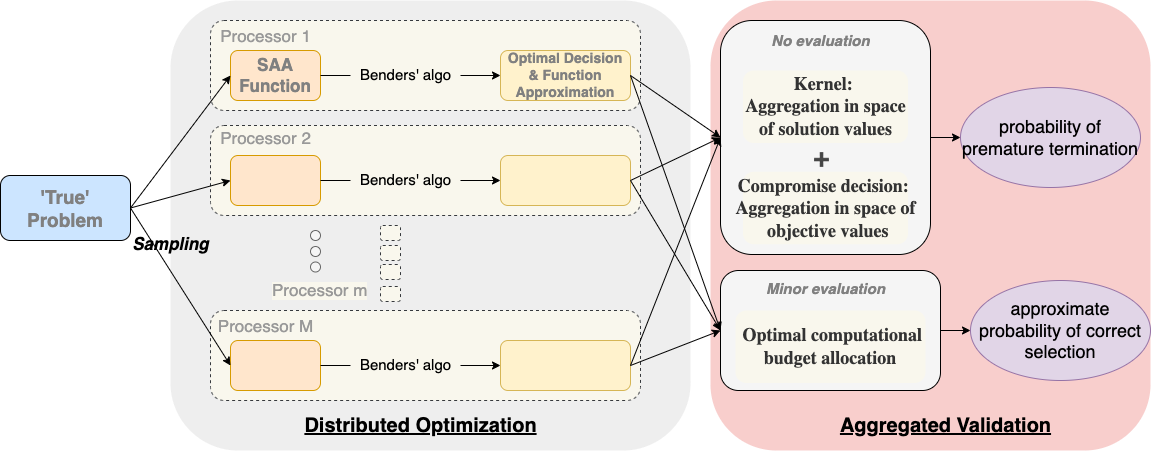

The diagram above was exported from draw.io. Its source (the exported page's mxGraphModel, read from the mxfile embedded in the PNG):
<mxGraphModel dx="1234" dy="876" grid="1" gridSize="10" guides="1" tooltips="1" connect="1" arrows="1" fold="1" page="1" pageScale="1" pageWidth="1100" pageHeight="850" math="0" shadow="0">
  <root>
    <mxCell id="0" />
    <mxCell id="1" parent="0" />
    <mxCell id="gJhrLXkI01BRF5J0i1eZ-1" value="" style="rounded=1;whiteSpace=wrap;html=1;fillColor=#f8cecc;strokeColor=none;" parent="1" vertex="1">
      <mxGeometry x="780" y="190" width="440" height="450" as="geometry" />
    </mxCell>
    <mxCell id="hQSKM6C0FLnVfXuNVJKD-42" value="" style="rounded=1;whiteSpace=wrap;html=1;dashed=1;fontSize=16;dashPattern=1 1;fillColor=#eeeeee;strokeColor=none;" parent="1" vertex="1">
      <mxGeometry x="240" y="190" width="520" height="450" as="geometry" />
    </mxCell>
    <mxCell id="hQSKM6C0FLnVfXuNVJKD-27" value="" style="rounded=1;whiteSpace=wrap;html=1;fontSize=18;fillColor=#f9f7ed;strokeColor=#36393d;dashed=1;" parent="1" vertex="1">
      <mxGeometry x="280" y="500" width="430" height="90" as="geometry" />
    </mxCell>
    <mxCell id="hQSKM6C0FLnVfXuNVJKD-26" value="" style="rounded=1;whiteSpace=wrap;html=1;fontSize=18;fillColor=#f9f7ed;strokeColor=#36393d;dashed=1;" parent="1" vertex="1">
      <mxGeometry x="280" y="315" width="430" height="90" as="geometry" />
    </mxCell>
    <mxCell id="hQSKM6C0FLnVfXuNVJKD-25" value="" style="rounded=1;whiteSpace=wrap;html=1;fontSize=18;fillColor=#f9f7ed;strokeColor=#36393d;dashed=1;" parent="1" vertex="1">
      <mxGeometry x="280" y="210" width="430" height="90" as="geometry" />
    </mxCell>
    <mxCell id="hQSKM6C0FLnVfXuNVJKD-5" value="&lt;b style=&quot;font-family: &amp;#34;helvetica&amp;#34; ; font-style: normal ; letter-spacing: normal ; text-align: center ; text-indent: 0px ; text-transform: none ; word-spacing: 0px&quot;&gt;&lt;font style=&quot;font-size: 17px&quot;&gt;SAA Function&lt;/font&gt;&lt;/b&gt;" style="rounded=1;whiteSpace=wrap;html=1;fillColor=#ffe6cc;strokeColor=#d79b00;fontColor=#808080;" parent="1" vertex="1">
      <mxGeometry x="300" y="240" width="90" height="50" as="geometry" />
    </mxCell>
    <mxCell id="hQSKM6C0FLnVfXuNVJKD-7" value="" style="rounded=1;whiteSpace=wrap;html=1;fillColor=#ffe6cc;strokeColor=#d79b00;" parent="1" vertex="1">
      <mxGeometry x="300" y="345" width="90" height="50" as="geometry" />
    </mxCell>
    <mxCell id="hQSKM6C0FLnVfXuNVJKD-8" value="" style="rounded=1;whiteSpace=wrap;html=1;fillColor=#ffe6cc;strokeColor=#d79b00;" parent="1" vertex="1">
      <mxGeometry x="300" y="530" width="90" height="50" as="geometry" />
    </mxCell>
    <mxCell id="hQSKM6C0FLnVfXuNVJKD-9" value="&lt;b&gt;&lt;font style=&quot;font-size: 14px;&quot;&gt;Optimal Decision &amp;amp; Function Approximation&lt;/font&gt;&lt;/b&gt;" style="rounded=1;whiteSpace=wrap;html=1;fillColor=#fff2cc;strokeColor=#d6b656;fontColor=#808080;" parent="1" vertex="1">
      <mxGeometry x="570" y="240" width="130" height="50" as="geometry" />
    </mxCell>
    <mxCell id="hQSKM6C0FLnVfXuNVJKD-10" value="" style="rounded=1;whiteSpace=wrap;html=1;fillColor=#fff2cc;strokeColor=#d6b656;" parent="1" vertex="1">
      <mxGeometry x="570" y="345" width="130" height="50" as="geometry" />
    </mxCell>
    <mxCell id="hQSKM6C0FLnVfXuNVJKD-11" value="" style="rounded=1;whiteSpace=wrap;html=1;fillColor=#fff2cc;strokeColor=#d6b656;" parent="1" vertex="1">
      <mxGeometry x="570" y="530" width="130" height="50" as="geometry" />
    </mxCell>
    <mxCell id="SNePFoDDML0oSQKYBS_D-14" value="" style="edgeStyle=orthogonalEdgeStyle;rounded=0;orthogonalLoop=1;jettySize=auto;html=1;fontSize=18;fontColor=#333333;" parent="1" source="hQSKM6C0FLnVfXuNVJKD-12" target="SNePFoDDML0oSQKYBS_D-12" edge="1">
      <mxGeometry relative="1" as="geometry" />
    </mxCell>
    <mxCell id="hQSKM6C0FLnVfXuNVJKD-12" value="" style="rounded=1;whiteSpace=wrap;html=1;fontSize=16;fillColor=#f5f5f5;strokeColor=default;fontColor=#333333;" parent="1" vertex="1">
      <mxGeometry x="790" y="210" width="210" height="234" as="geometry" />
    </mxCell>
    <mxCell id="hQSKM6C0FLnVfXuNVJKD-16" value="" style="endArrow=classic;html=1;rounded=0;fontSize=16;exitX=1;exitY=0.5;exitDx=0;exitDy=0;entryX=0;entryY=0.5;entryDx=0;entryDy=0;" parent="1" source="hQSKM6C0FLnVfXuNVJKD-58" target="hQSKM6C0FLnVfXuNVJKD-5" edge="1">
      <mxGeometry width="50" height="50" relative="1" as="geometry">
        <mxPoint x="190" y="400" as="sourcePoint" />
        <mxPoint x="730" y="380" as="targetPoint" />
      </mxGeometry>
    </mxCell>
    <mxCell id="hQSKM6C0FLnVfXuNVJKD-17" value="" style="endArrow=classic;html=1;rounded=0;fontSize=16;exitX=1;exitY=0.5;exitDx=0;exitDy=0;entryX=0;entryY=0.5;entryDx=0;entryDy=0;" parent="1" source="hQSKM6C0FLnVfXuNVJKD-58" target="hQSKM6C0FLnVfXuNVJKD-7" edge="1">
      <mxGeometry width="50" height="50" relative="1" as="geometry">
        <mxPoint x="190" y="400" as="sourcePoint" />
        <mxPoint x="340" y="265" as="targetPoint" />
      </mxGeometry>
    </mxCell>
    <mxCell id="hQSKM6C0FLnVfXuNVJKD-18" value="" style="endArrow=classic;html=1;rounded=0;fontSize=16;entryX=0;entryY=0.5;entryDx=0;entryDy=0;exitX=1;exitY=0.5;exitDx=0;exitDy=0;" parent="1" source="hQSKM6C0FLnVfXuNVJKD-58" target="hQSKM6C0FLnVfXuNVJKD-8" edge="1">
      <mxGeometry width="50" height="50" relative="1" as="geometry">
        <mxPoint x="190" y="400" as="sourcePoint" />
        <mxPoint x="340" y="355" as="targetPoint" />
      </mxGeometry>
    </mxCell>
    <mxCell id="hQSKM6C0FLnVfXuNVJKD-19" value="" style="endArrow=classic;html=1;rounded=0;fontSize=16;exitX=1;exitY=0.5;exitDx=0;exitDy=0;entryX=0;entryY=0.5;entryDx=0;entryDy=0;startArrow=none;" parent="1" source="hQSKM6C0FLnVfXuNVJKD-45" target="hQSKM6C0FLnVfXuNVJKD-9" edge="1">
      <mxGeometry width="50" height="50" relative="1" as="geometry">
        <mxPoint x="240" y="390" as="sourcePoint" />
        <mxPoint x="350" y="375" as="targetPoint" />
      </mxGeometry>
    </mxCell>
    <mxCell id="hQSKM6C0FLnVfXuNVJKD-20" value="" style="endArrow=classic;html=1;rounded=0;fontSize=16;exitX=1;exitY=0.5;exitDx=0;exitDy=0;entryX=0;entryY=0.5;entryDx=0;entryDy=0;startArrow=none;" parent="1" source="hQSKM6C0FLnVfXuNVJKD-48" target="hQSKM6C0FLnVfXuNVJKD-10" edge="1">
      <mxGeometry width="50" height="50" relative="1" as="geometry">
        <mxPoint x="250" y="425" as="sourcePoint" />
        <mxPoint x="360" y="410" as="targetPoint" />
      </mxGeometry>
    </mxCell>
    <mxCell id="hQSKM6C0FLnVfXuNVJKD-21" value="" style="endArrow=classic;html=1;rounded=0;fontSize=16;exitX=1;exitY=0.5;exitDx=0;exitDy=0;entryX=0;entryY=0.5;entryDx=0;entryDy=0;startArrow=none;" parent="1" source="hQSKM6C0FLnVfXuNVJKD-51" target="hQSKM6C0FLnVfXuNVJKD-11" edge="1">
      <mxGeometry width="50" height="50" relative="1" as="geometry">
        <mxPoint x="260" y="460" as="sourcePoint" />
        <mxPoint x="370" y="445" as="targetPoint" />
      </mxGeometry>
    </mxCell>
    <mxCell id="hQSKM6C0FLnVfXuNVJKD-22" value="" style="endArrow=classic;html=1;rounded=0;fontSize=16;exitX=1;exitY=0.5;exitDx=0;exitDy=0;entryX=0;entryY=0.5;entryDx=0;entryDy=0;" parent="1" source="hQSKM6C0FLnVfXuNVJKD-9" target="hQSKM6C0FLnVfXuNVJKD-12" edge="1">
      <mxGeometry width="50" height="50" relative="1" as="geometry">
        <mxPoint x="270" y="410" as="sourcePoint" />
        <mxPoint x="380" y="395" as="targetPoint" />
      </mxGeometry>
    </mxCell>
    <mxCell id="hQSKM6C0FLnVfXuNVJKD-23" value="" style="endArrow=classic;html=1;rounded=0;fontSize=16;exitX=1;exitY=0.5;exitDx=0;exitDy=0;entryX=0;entryY=0.5;entryDx=0;entryDy=0;" parent="1" source="hQSKM6C0FLnVfXuNVJKD-10" target="hQSKM6C0FLnVfXuNVJKD-12" edge="1">
      <mxGeometry width="50" height="50" relative="1" as="geometry">
        <mxPoint x="280" y="420" as="sourcePoint" />
        <mxPoint x="390" y="405" as="targetPoint" />
      </mxGeometry>
    </mxCell>
    <mxCell id="hQSKM6C0FLnVfXuNVJKD-24" value="" style="endArrow=classic;html=1;rounded=0;fontSize=16;exitX=1;exitY=0.5;exitDx=0;exitDy=0;entryX=0;entryY=0.5;entryDx=0;entryDy=0;" parent="1" source="hQSKM6C0FLnVfXuNVJKD-11" target="hQSKM6C0FLnVfXuNVJKD-12" edge="1">
      <mxGeometry width="50" height="50" relative="1" as="geometry">
        <mxPoint x="290" y="430" as="sourcePoint" />
        <mxPoint x="400" y="415" as="targetPoint" />
      </mxGeometry>
    </mxCell>
    <mxCell id="hQSKM6C0FLnVfXuNVJKD-33" value="&lt;font style=&quot;font-size: 17px&quot; color=&quot;#999999&quot;&gt;Processor 1&lt;/font&gt;" style="text;html=1;align=center;verticalAlign=middle;resizable=0;points=[];autosize=1;strokeColor=none;fillColor=none;fontSize=18;" parent="1" vertex="1">
      <mxGeometry x="280" y="210" width="110" height="30" as="geometry" />
    </mxCell>
    <mxCell id="hQSKM6C0FLnVfXuNVJKD-34" value="&lt;font style=&quot;font-size: 17px&quot; color=&quot;#999999&quot;&gt;Processor 2&lt;/font&gt;" style="text;html=1;align=center;verticalAlign=middle;resizable=0;points=[];autosize=1;strokeColor=none;fillColor=none;fontSize=18;" parent="1" vertex="1">
      <mxGeometry x="280" y="312" width="110" height="30" as="geometry" />
    </mxCell>
    <mxCell id="hQSKM6C0FLnVfXuNVJKD-35" value="&lt;font style=&quot;font-size: 17px&quot; color=&quot;#999999&quot;&gt;Processor M&lt;/font&gt;" style="text;html=1;align=center;verticalAlign=middle;resizable=0;points=[];autosize=1;strokeColor=none;fillColor=none;fontSize=18;" parent="1" vertex="1">
      <mxGeometry x="280" y="500" width="110" height="30" as="geometry" />
    </mxCell>
    <mxCell id="hQSKM6C0FLnVfXuNVJKD-36" value="" style="rounded=1;whiteSpace=wrap;html=1;fontSize=18;fillColor=#f9f7ed;strokeColor=#36393d;dashed=1;" parent="1" vertex="1">
      <mxGeometry x="450" y="415" width="20" height="15" as="geometry" />
    </mxCell>
    <mxCell id="hQSKM6C0FLnVfXuNVJKD-38" value="" style="rounded=1;whiteSpace=wrap;html=1;fontSize=18;fillColor=#f9f7ed;strokeColor=#36393d;dashed=1;" parent="1" vertex="1">
      <mxGeometry x="450" y="435" width="20" height="15" as="geometry" />
    </mxCell>
    <mxCell id="hQSKM6C0FLnVfXuNVJKD-39" value="" style="rounded=1;whiteSpace=wrap;html=1;fontSize=18;fillColor=#f9f7ed;strokeColor=#36393d;dashed=1;" parent="1" vertex="1">
      <mxGeometry x="450" y="476" width="20" height="15" as="geometry" />
    </mxCell>
    <mxCell id="hQSKM6C0FLnVfXuNVJKD-41" value="&lt;span style=&quot;font-family: &amp;#34;helvetica&amp;#34; ; font-style: normal ; font-weight: 400 ; letter-spacing: normal ; text-align: center ; text-indent: 0px ; text-transform: none ; word-spacing: 0px ; display: inline ; float: none ; background-color: rgb(249 , 247 , 237)&quot;&gt;&lt;font color=&quot;#999999&quot; style=&quot;font-size: 17px&quot;&gt;Processor m&lt;/font&gt;&lt;/span&gt;" style="text;whiteSpace=wrap;html=1;fontSize=16;fontColor=#F9F7ED;labelBackgroundColor=none;" parent="1" vertex="1">
      <mxGeometry x="340" y="462.5" width="110" height="30" as="geometry" />
    </mxCell>
    <mxCell id="hQSKM6C0FLnVfXuNVJKD-44" value="&lt;b&gt;&lt;font size=&quot;1&quot;&gt;&lt;u style=&quot;font-size: 20px&quot;&gt;Distributed Optimization&lt;/u&gt;&lt;/font&gt;&lt;/b&gt;" style="text;html=1;align=center;verticalAlign=middle;resizable=0;points=[];autosize=1;strokeColor=none;fillColor=#eeeeee;fontSize=16;" parent="1" vertex="1">
      <mxGeometry x="365" y="600" width="250" height="30" as="geometry" />
    </mxCell>
    <mxCell id="hQSKM6C0FLnVfXuNVJKD-48" value="&lt;span style=&quot;color: rgb(0 , 0 , 0) ; font-size: 15px&quot;&gt;Benders' algo&lt;/span&gt;" style="text;html=1;align=center;verticalAlign=middle;resizable=0;points=[];autosize=1;strokeColor=none;fillColor=none;fontSize=16;fontColor=#808080;" parent="1" vertex="1">
      <mxGeometry x="420" y="355" width="110" height="30" as="geometry" />
    </mxCell>
    <mxCell id="hQSKM6C0FLnVfXuNVJKD-49" value="" style="endArrow=none;html=1;rounded=0;fontSize=16;exitX=1;exitY=0.5;exitDx=0;exitDy=0;entryX=0;entryY=0.5;entryDx=0;entryDy=0;" parent="1" source="hQSKM6C0FLnVfXuNVJKD-7" target="hQSKM6C0FLnVfXuNVJKD-48" edge="1">
      <mxGeometry width="50" height="50" relative="1" as="geometry">
        <mxPoint x="390" y="370" as="sourcePoint" />
        <mxPoint x="530" y="370" as="targetPoint" />
      </mxGeometry>
    </mxCell>
    <mxCell id="hQSKM6C0FLnVfXuNVJKD-45" value="&lt;font style=&quot;font-size: 15px&quot; color=&quot;#000000&quot;&gt;Benders' algo&lt;/font&gt;" style="text;html=1;align=center;verticalAlign=middle;resizable=0;points=[];autosize=1;strokeColor=none;fillColor=none;fontSize=16;fontColor=#808080;dashed=1;dashPattern=1 4;" parent="1" vertex="1">
      <mxGeometry x="420" y="250" width="110" height="30" as="geometry" />
    </mxCell>
    <mxCell id="hQSKM6C0FLnVfXuNVJKD-50" value="" style="endArrow=none;html=1;rounded=0;fontSize=16;exitX=1;exitY=0.5;exitDx=0;exitDy=0;entryX=0;entryY=0.5;entryDx=0;entryDy=0;" parent="1" source="hQSKM6C0FLnVfXuNVJKD-5" target="hQSKM6C0FLnVfXuNVJKD-45" edge="1">
      <mxGeometry width="50" height="50" relative="1" as="geometry">
        <mxPoint x="390" y="265" as="sourcePoint" />
        <mxPoint x="530" y="265" as="targetPoint" />
      </mxGeometry>
    </mxCell>
    <mxCell id="hQSKM6C0FLnVfXuNVJKD-51" value="&lt;span style=&quot;color: rgb(0 , 0 , 0) ; font-size: 15px&quot;&gt;Benders' algo&lt;/span&gt;" style="text;html=1;align=center;verticalAlign=middle;resizable=0;points=[];autosize=1;strokeColor=none;fillColor=none;fontSize=16;fontColor=#808080;" parent="1" vertex="1">
      <mxGeometry x="420" y="540" width="110" height="30" as="geometry" />
    </mxCell>
    <mxCell id="hQSKM6C0FLnVfXuNVJKD-52" value="" style="endArrow=none;html=1;rounded=0;fontSize=16;exitX=1;exitY=0.5;exitDx=0;exitDy=0;entryX=0;entryY=0.5;entryDx=0;entryDy=0;" parent="1" source="hQSKM6C0FLnVfXuNVJKD-8" target="hQSKM6C0FLnVfXuNVJKD-51" edge="1">
      <mxGeometry width="50" height="50" relative="1" as="geometry">
        <mxPoint x="390" y="555" as="sourcePoint" />
        <mxPoint x="530" y="555" as="targetPoint" />
      </mxGeometry>
    </mxCell>
    <mxCell id="hQSKM6C0FLnVfXuNVJKD-58" value="" style="rounded=1;whiteSpace=wrap;html=1;fontSize=13;strokeColor=default;fillColor=#cce5ff;" parent="1" vertex="1">
      <mxGeometry x="70" y="365" width="130" height="65" as="geometry" />
    </mxCell>
    <mxCell id="hQSKM6C0FLnVfXuNVJKD-3" value="&lt;font size=&quot;1&quot;&gt;&lt;span style=&quot;font-size: 19px&quot;&gt;&lt;b&gt;'True' Problem&lt;/b&gt;&lt;/span&gt;&lt;/font&gt;" style="text;html=1;strokeColor=none;fillColor=none;align=center;verticalAlign=middle;whiteSpace=wrap;rounded=0;fontColor=#808080;" parent="1" vertex="1">
      <mxGeometry x="75" y="377.5" width="120" height="40" as="geometry" />
    </mxCell>
    <mxCell id="hQSKM6C0FLnVfXuNVJKD-78" value="&lt;font size=&quot;1&quot;&gt;&lt;i style=&quot;font-size: 17px&quot;&gt;Sampling&lt;/i&gt;&lt;/font&gt;" style="text;html=1;align=center;verticalAlign=middle;resizable=0;points=[];autosize=1;strokeColor=none;fillColor=none;fontSize=13;fontColor=#000000;fontStyle=1" parent="1" vertex="1">
      <mxGeometry x="195" y="424" width="90" height="20" as="geometry" />
    </mxCell>
    <mxCell id="hQSKM6C0FLnVfXuNVJKD-81" value="" style="ellipse;whiteSpace=wrap;html=1;aspect=fixed;labelBackgroundColor=#FCD2D0;fontSize=19;fontColor=#333333;strokeColor=#666666;fillColor=#f5f5f5;" parent="1" vertex="1">
      <mxGeometry x="380" y="420" width="10" height="10" as="geometry" />
    </mxCell>
    <mxCell id="hQSKM6C0FLnVfXuNVJKD-82" value="" style="ellipse;whiteSpace=wrap;html=1;aspect=fixed;labelBackgroundColor=#FCD2D0;fontSize=19;fontColor=#333333;strokeColor=#666666;fillColor=#f5f5f5;" parent="1" vertex="1">
      <mxGeometry x="380" y="436" width="10" height="10" as="geometry" />
    </mxCell>
    <mxCell id="hQSKM6C0FLnVfXuNVJKD-83" value="" style="ellipse;whiteSpace=wrap;html=1;aspect=fixed;labelBackgroundColor=#FCD2D0;fontSize=19;fontColor=#333333;strokeColor=#666666;fillColor=#f5f5f5;" parent="1" vertex="1">
      <mxGeometry x="380" y="451.5" width="10" height="10" as="geometry" />
    </mxCell>
    <mxCell id="cmBu_IiDYXAYfXVZ5juK-2" value="" style="rounded=1;whiteSpace=wrap;html=1;fontSize=18;fillColor=#f9f7ed;strokeColor=#36393d;dashed=1;" parent="1" vertex="1">
      <mxGeometry x="450" y="454" width="20" height="15" as="geometry" />
    </mxCell>
    <mxCell id="SNePFoDDML0oSQKYBS_D-2" value="&lt;div style=&quot;font-size: 18px&quot;&gt;&lt;font face=&quot;calibri&quot; color=&quot;#333333&quot; style=&quot;font-size: 18px&quot;&gt;&lt;b&gt;Kernel:&amp;nbsp;&lt;/b&gt;&lt;/font&gt;&lt;/div&gt;&lt;div style=&quot;font-size: 18px&quot;&gt;&lt;font face=&quot;calibri&quot; color=&quot;#333333&quot; style=&quot;font-size: 18px&quot;&gt;&lt;b&gt;Aggregation in space of solution values&lt;/b&gt;&lt;/font&gt;&lt;/div&gt;" style="rounded=1;whiteSpace=wrap;html=1;fontSize=16;fillColor=#f9f7ed;strokeColor=none;" parent="1" vertex="1">
      <mxGeometry x="812.5" y="260" width="165" height="72.5" as="geometry" />
    </mxCell>
    <mxCell id="SNePFoDDML0oSQKYBS_D-5" value="&lt;font style=&quot;font-size: 18px&quot; color=&quot;#333333&quot;&gt;&lt;b&gt;&lt;span style=&quot;font-family: &amp;#34;calibri&amp;#34;&quot;&gt;Compromise&amp;nbsp;&lt;/span&gt;&lt;span style=&quot;font-family: &amp;#34;calibri&amp;#34;&quot;&gt;decision:&amp;nbsp;&lt;br&gt;&lt;/span&gt;&lt;span style=&quot;font-family: &amp;#34;calibri&amp;#34;&quot;&gt;Aggregation&amp;nbsp;&lt;/span&gt;&lt;span style=&quot;font-family: &amp;#34;calibri&amp;#34;&quot;&gt;in&amp;nbsp;&lt;/span&gt;&lt;span style=&quot;font-family: &amp;#34;calibri&amp;#34;&quot;&gt;space&amp;nbsp;&lt;/span&gt;&lt;span style=&quot;font-family: &amp;#34;calibri&amp;#34;&quot;&gt;of&lt;br&gt;&amp;nbsp;&lt;/span&gt;&lt;span style=&quot;font-family: &amp;#34;calibri&amp;#34;&quot;&gt;objective&amp;nbsp;&lt;/span&gt;&lt;span style=&quot;font-family: &amp;#34;calibri&amp;#34;&quot;&gt;values&lt;/span&gt;&lt;/b&gt;&lt;/font&gt;" style="rounded=1;whiteSpace=wrap;html=1;fontSize=16;fillColor=#f9f7ed;strokeColor=none;" parent="1" vertex="1">
      <mxGeometry x="812.5" y="361.25" width="165" height="72.5" as="geometry" />
    </mxCell>
    <mxCell id="SNePFoDDML0oSQKYBS_D-15" value="" style="edgeStyle=orthogonalEdgeStyle;rounded=0;orthogonalLoop=1;jettySize=auto;html=1;fontSize=18;fontColor=#333333;" parent="1" source="SNePFoDDML0oSQKYBS_D-6" target="SNePFoDDML0oSQKYBS_D-13" edge="1">
      <mxGeometry relative="1" as="geometry" />
    </mxCell>
    <mxCell id="SNePFoDDML0oSQKYBS_D-6" value="" style="rounded=1;whiteSpace=wrap;html=1;fontSize=16;fillColor=#f5f5f5;strokeColor=default;fontColor=#333333;" parent="1" vertex="1">
      <mxGeometry x="790" y="460" width="220" height="120" as="geometry" />
    </mxCell>
    <mxCell id="SNePFoDDML0oSQKYBS_D-8" value="" style="endArrow=classic;html=1;rounded=0;fontSize=16;exitX=1;exitY=0.5;exitDx=0;exitDy=0;entryX=0;entryY=0.5;entryDx=0;entryDy=0;" parent="1" source="hQSKM6C0FLnVfXuNVJKD-9" target="SNePFoDDML0oSQKYBS_D-6" edge="1">
      <mxGeometry width="50" height="50" relative="1" as="geometry">
        <mxPoint x="710" y="275" as="sourcePoint" />
        <mxPoint x="850" y="346.5" as="targetPoint" />
      </mxGeometry>
    </mxCell>
    <mxCell id="SNePFoDDML0oSQKYBS_D-9" value="" style="endArrow=classic;html=1;rounded=0;fontSize=16;exitX=1;exitY=0.5;exitDx=0;exitDy=0;entryX=0;entryY=0.5;entryDx=0;entryDy=0;" parent="1" source="hQSKM6C0FLnVfXuNVJKD-10" target="SNePFoDDML0oSQKYBS_D-6" edge="1">
      <mxGeometry width="50" height="50" relative="1" as="geometry">
        <mxPoint x="710" y="380" as="sourcePoint" />
        <mxPoint x="850" y="346.5" as="targetPoint" />
      </mxGeometry>
    </mxCell>
    <mxCell id="SNePFoDDML0oSQKYBS_D-10" value="" style="endArrow=classic;html=1;rounded=0;fontSize=16;exitX=1;exitY=0.5;exitDx=0;exitDy=0;entryX=0;entryY=0.5;entryDx=0;entryDy=0;" parent="1" source="hQSKM6C0FLnVfXuNVJKD-11" target="SNePFoDDML0oSQKYBS_D-6" edge="1">
      <mxGeometry width="50" height="50" relative="1" as="geometry">
        <mxPoint x="710" y="380" as="sourcePoint" />
        <mxPoint x="850" y="547" as="targetPoint" />
      </mxGeometry>
    </mxCell>
    <mxCell id="SNePFoDDML0oSQKYBS_D-12" value="probability of premature termination" style="ellipse;whiteSpace=wrap;html=1;fontSize=18;strokeColor=#9673a6;fillColor=#e1d5e7;" parent="1" vertex="1">
      <mxGeometry x="1030" y="277" width="180" height="100" as="geometry" />
    </mxCell>
    <mxCell id="SNePFoDDML0oSQKYBS_D-13" value="approximate probability of correct selection" style="ellipse;whiteSpace=wrap;html=1;fontSize=18;strokeColor=#9673a6;fillColor=#e1d5e7;" parent="1" vertex="1">
      <mxGeometry x="1040" y="470" width="180" height="100" as="geometry" />
    </mxCell>
    <mxCell id="gJhrLXkI01BRF5J0i1eZ-2" value="&lt;b&gt;&lt;font size=&quot;1&quot;&gt;&lt;u style=&quot;font-size: 20px&quot;&gt;Aggregated Validation&lt;/u&gt;&lt;/font&gt;&lt;/b&gt;" style="text;html=1;align=center;verticalAlign=middle;resizable=0;points=[];autosize=1;strokeColor=none;fillColor=none;fontSize=16;" parent="1" vertex="1">
      <mxGeometry x="900" y="600" width="230" height="30" as="geometry" />
    </mxCell>
    <mxCell id="TdyI2960b5t8ym1HZOPr-1" value="&lt;div style=&quot;font-size: 18px&quot;&gt;&lt;font style=&quot;color: rgb(51, 51, 51);&quot;&gt;&lt;b&gt;&lt;span style=&quot;font-family: calibri;&quot;&gt;&amp;nbsp;Optimal&amp;nbsp;&lt;/span&gt;&lt;/b&gt;&lt;b&gt;&lt;span style=&quot;font-family: calibri;&quot;&gt;computational&lt;/span&gt;&lt;/b&gt;&lt;b&gt;&lt;span style=&quot;font-family: calibri;&quot;&gt;&lt;br&gt;&lt;/span&gt;&lt;/b&gt;&lt;/font&gt;&lt;p style=&quot;color: rgb(51, 51, 51); margin-top: 0pt; margin-bottom: 0pt; margin-left: 0in; direction: ltr; unicode-bidi: embed; word-break: normal;&quot;&gt;&lt;b&gt;&lt;span style=&quot;font-family: calibri;&quot;&gt;budget&amp;nbsp;&lt;/span&gt;&lt;span style=&quot;font-family: calibri;&quot;&gt;allocation&lt;/span&gt;&lt;/b&gt;&lt;/p&gt;&lt;/div&gt;" style="rounded=1;whiteSpace=wrap;html=1;fontSize=16;fillColor=#f9f7ed;strokeColor=none;" parent="1" vertex="1">
      <mxGeometry x="805" y="500" width="190" height="72.5" as="geometry" />
    </mxCell>
    <mxCell id="TdyI2960b5t8ym1HZOPr-4" value="&lt;font style=&quot;font-size: 16px;&quot;&gt;➕&lt;/font&gt;" style="text;html=1;align=center;verticalAlign=middle;resizable=0;points=[];autosize=1;strokeColor=none;fillColor=none;" parent="1" vertex="1">
      <mxGeometry x="875" y="341.25" width="30" height="20" as="geometry" />
    </mxCell>
    <mxCell id="TdyI2960b5t8ym1HZOPr-5" value="&lt;font color=&quot;#808080&quot; style=&quot;font-size: 15px;&quot;&gt;&lt;b&gt;&lt;i&gt;No evaluation&lt;/i&gt;&lt;/b&gt;&lt;/font&gt;" style="text;html=1;align=center;verticalAlign=middle;resizable=0;points=[];autosize=1;strokeColor=none;fillColor=none;" parent="1" vertex="1">
      <mxGeometry x="835" y="220" width="110" height="20" as="geometry" />
    </mxCell>
    <mxCell id="TdyI2960b5t8ym1HZOPr-6" value="&lt;font color=&quot;#808080&quot; style=&quot;font-size: 15px;&quot;&gt;&lt;b&gt;&lt;i&gt;Minor evaluation&lt;/i&gt;&lt;/b&gt;&lt;/font&gt;" style="text;html=1;align=center;verticalAlign=middle;resizable=0;points=[];autosize=1;strokeColor=none;fillColor=none;" parent="1" vertex="1">
      <mxGeometry x="830" y="467.5" width="130" height="20" as="geometry" />
    </mxCell>
  </root>
</mxGraphModel>